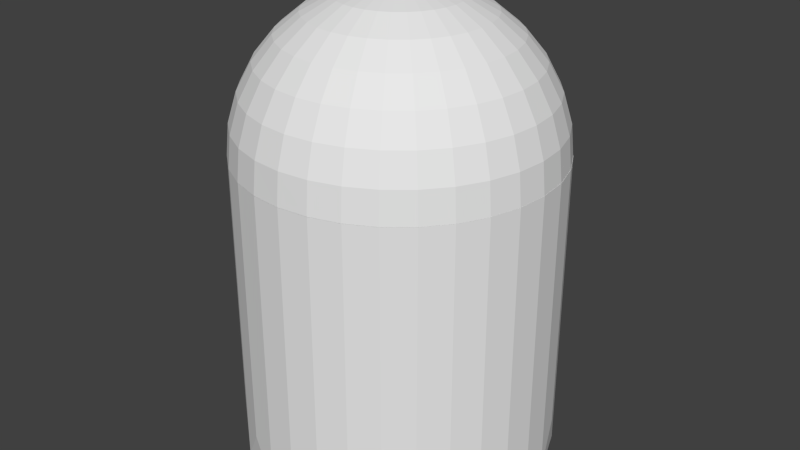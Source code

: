 # Source: spookje.blend  (saved by Blender 2.74.0; exported with 4.5.12 LTS)
import bpy
from mathutils import Matrix  # noqa: F401  (used for matrix-valued properties, if any)

bpy.ops.wm.read_factory_settings(use_empty=True)
scene = bpy.context.scene
scene.name = 'Scene'

# ---- collections
col_collection_1 = bpy.data.collections.new('Collection 1'); scene.collection.children.link(col_collection_1)

# ---- world
world_world = bpy.data.worlds.new('World'); scene.world = world_world
world_world.color = (0.05088, 0.05088, 0.05088)
world_world.use_sun_shadow = False
world_world.sun_shadow_jitter_overblur = 0.0
world_world.cycles.sampling_method = 'MANUAL'
world_world.cycles.sample_map_resolution = 256

# ---- meshes
me_cylinder = bpy.data.meshes.new('Cylinder')
me_cylinder.from_pydata([(0.0002381, 1.001, -1.999), (0.0002381, 1.001, -0.2742), (0.1953, 0.982, -2.274), (0.1953, 0.982, -0.2742), (0.3829, 0.9251, -1.999), (0.3829, 0.9251, -0.2742), (0.5558, 0.8327, -2.274), (0.5558, 0.8327, -0.2742), (0.7073, 0.7083, -1.999), (0.7073, 0.7083, -0.2742), (0.8317, 0.5568, -2.274), (0.8317, 0.5568, -0.2742), (0.9241, 0.3839, -1.999), (0.9241, 0.3839, -0.2742), (0.981, 0.1963, -2.274), (0.981, 0.1963, -0.2742), (1.0, 0.001181, -1.999), (1.0, 0.001181, -0.2742), (0.981, -0.1939, -2.274), (0.981, -0.1939, -0.2742), (0.9241, -0.3815, -1.999), (0.9241, -0.3815, -0.2742), (0.8317, -0.5544, -2.274), (0.8317, -0.5544, -0.2742), (0.7073, -0.7059, -1.999), (0.7073, -0.7059, -0.2742), (0.5558, -0.8303, -2.274), (0.5558, -0.8303, -0.2742), (0.3829, -0.9227, -1.999), (0.3829, -0.9227, -0.2742), (0.1953, -0.9796, -2.274), (0.1953, -0.9796, -0.2742), (0.0002378, -0.9988, -1.999), (0.0002378, -0.9988, -0.2742), (-0.1949, -0.9796, -2.274), (-0.1949, -0.9796, -0.2742), (-0.3824, -0.9227, -1.999), (-0.3824, -0.9227, -0.2742), (-0.5553, -0.8303, -2.274), (-0.5553, -0.8303, -0.2742), (-0.7069, -0.7059, -1.999), (-0.7069, -0.7059, -0.2742), (-0.8312, -0.5544, -2.274), (-0.8312, -0.5544, -0.2742), (-0.9236, -0.3815, -1.999), (-0.9236, -0.3815, -0.2742), (-0.9805, -0.1939, -2.274), (-0.9805, -0.1939, -0.2742), (-0.9998, 0.001182, -1.999), (-0.9998, 0.001182, -0.2742), (-0.9805, 0.1963, -2.274), (-0.9805, 0.1963, -0.2742), (-0.9236, 0.3839, -1.999), (-0.9236, 0.3839, -0.2742), (-0.8312, 0.5568, -2.274), (-0.8312, 0.5568, -0.2742), (-0.7069, 0.7083, -1.999), (-0.7069, 0.7083, -0.2742), (-0.5553, 0.8327, -2.274), (-0.5553, 0.8327, -0.2742), (-0.3824, 0.9251, -1.999), (-0.3824, 0.9251, -0.2742), (-0.1949, 0.982, -2.274), (-0.1949, 0.982, -0.2742), (-0.1951, -0.0002943, 0.7072), (-0.3827, -0.0002943, 0.6503), (-0.5556, -0.0002943, 0.5579), (-0.7072, -0.0002943, 0.4336), (-0.8315, -0.0002943, 0.282), (-0.9239, -0.0002943, 0.1091), (-0.9808, -0.0002943, -0.07846), (-1.0, -0.0002943, -0.2771), (-0.1914, 0.03777, 0.7072), (-0.3754, 0.07436, 0.6503), (-0.545, 0.1081, 0.5579), (-0.6936, 0.1377, 0.4336), (-0.8156, 0.1619, 0.282), (-0.9062, 0.1799, 0.1091), (-0.962, 0.191, -0.07846), (-0.9808, 0.1948, -0.2771), (-0.1803, 0.07436, 0.7072), (-0.3536, 0.1462, 0.6503), (-0.5133, 0.2123, 0.5579), (-0.6533, 0.2703, 0.4336), (-0.7682, 0.3179, 0.282), (-0.8536, 0.3533, 0.1091), (-0.9062, 0.375, -0.07846), (-0.9239, 0.3824, -0.2771), (-0.1623, 0.1081, 0.7072), (-0.3182, 0.2123, 0.6503), (-0.462, 0.3084, 0.5579), (-0.588, 0.3926, 0.4336), (-0.6914, 0.4616, 0.282), (-0.7682, 0.513, 0.1091), (-0.8156, 0.5446, -0.07846), (-0.8315, 0.5553, -0.2771), (-0.138, 0.1377, 0.7072), (-0.2707, 0.2703, 0.6503), (-0.3929, 0.3926, 0.5579), (-0.5001, 0.4997, 0.4336), (-0.588, 0.5876, 0.282), (-0.6533, 0.653, 0.1091), (-0.6936, 0.6932, -0.07846), (-0.7072, 0.7068, -0.2771), (-0.1084, 0.1619, 0.7072), (-0.2127, 0.3179, 0.6503), (-0.3087, 0.4616, 0.5579), (-0.3929, 0.5876, 0.4336), (-0.462, 0.691, 0.282), (-0.5133, 0.7679, 0.1091), (-0.545, 0.8152, -0.07846), (-0.5556, 0.8312, -0.2771), (-0.07472, 0.1799, 0.7072), (-0.1465, 0.3533, 0.6503), (-0.2127, 0.513, 0.5579), (-0.2707, 0.653, 0.4336), (-0.3182, 0.7679, 0.282), (-0.3536, 0.8533, 0.1091), (-0.3754, 0.9058, -0.07846), (-0.3827, 0.9236, -0.2771), (-0.03812, 0.191, 0.7072), (-0.07472, 0.375, 0.6503), (-0.1084, 0.5446, 0.5579), (-0.138, 0.6932, 0.4336), (-0.1623, 0.8152, 0.282), (-0.1803, 0.9058, 0.1091), (-0.1914, 0.9616, -0.07846), (-0.1951, 0.9805, -0.2771), (-5.925e-05, 0.1948, 0.7072), (-5.926e-05, 0.3824, 0.6503), (-5.927e-05, 0.5553, 0.5579), (-5.926e-05, 0.7068, 0.4336), (-5.924e-05, 0.8312, 0.282), (-5.93e-05, 0.9236, 0.1091), (-5.918e-05, 0.9805, -0.07846), (-5.92e-05, 0.9997, -0.2771), (0.038, 0.191, 0.7072), (0.0746, 0.375, 0.6503), (0.1083, 0.5446, 0.5579), (0.1379, 0.6932, 0.4336), (0.1622, 0.8152, 0.282), (0.1802, 0.9058, 0.1091), (0.1913, 0.9616, -0.07846), (0.195, 0.9805, -0.2771), (0.0746, 0.1799, 0.7072), (0.1464, 0.3533, 0.6503), (0.2125, 0.513, 0.5579), (0.2705, 0.653, 0.4336), (0.3181, 0.7679, 0.282), (0.3535, 0.8533, 0.1091), (0.3753, 0.9058, -0.07846), (0.3826, 0.9236, -0.2771), (0.1083, 0.1619, 0.7072), (0.2125, 0.3179, 0.6503), (0.3086, 0.4616, 0.5579), (0.3928, 0.5876, 0.4336), (0.4619, 0.691, 0.282), (0.5132, 0.7679, 0.1091), (0.5448, 0.8152, -0.07846), (0.5555, 0.8312, -0.2771), (0.1379, 0.1377, 0.7072), (0.2705, 0.2703, 0.6503), (0.3928, 0.3926, 0.5579), (0.4999, 0.4997, 0.4336), (0.5879, 0.5876, 0.282), (0.6532, 0.653, 0.1091), (0.6935, 0.6932, -0.07846), (0.707, 0.7068, -0.2771), (0.1622, 0.1081, 0.7072), (0.3181, 0.2123, 0.6503), (0.4619, 0.3084, 0.5579), (0.5879, 0.3926, 0.4336), (0.6913, 0.4616, 0.282), (0.7681, 0.513, 0.1091), (0.8154, 0.5446, -0.07846), (0.8314, 0.5553, -0.2771), (0.1802, 0.07436, 0.7072), (0.3535, 0.1462, 0.6503), (0.5132, 0.2123, 0.5579), (0.6532, 0.2703, 0.4336), (0.7681, 0.3179, 0.282), (0.8535, 0.3533, 0.1091), (0.9061, 0.375, -0.07846), (0.9238, 0.3824, -0.2771), (0.1913, 0.03777, 0.7072), (0.3753, 0.07436, 0.6503), (0.5448, 0.1081, 0.5579), (0.6935, 0.1377, 0.4336), (0.8154, 0.1619, 0.282), (0.9061, 0.1799, 0.1091), (0.9619, 0.191, -0.07846), (0.9807, 0.1948, -0.2771), (0.195, -0.0002943, 0.7072), (0.3826, -0.0002942, 0.6503), (0.5555, -0.0002943, 0.5579), (0.707, -0.0002943, 0.4336), (0.8314, -0.0002944, 0.282), (0.9238, -0.0002942, 0.1091), (0.9807, -0.0002944, -0.07846), (0.9999, -0.0002944, -0.2771), (0.1913, -0.03835, 0.7072), (0.3753, -0.07495, 0.6503), (0.5448, -0.1087, 0.5579), (0.6935, -0.1382, 0.4336), (0.8154, -0.1625, 0.282), (0.9061, -0.1805, 0.1091), (0.9619, -0.1916, -0.07846), (0.9807, -0.1954, -0.2771), (0.1802, -0.07495, 0.7072), (0.3535, -0.1467, 0.6503), (0.5132, -0.2129, 0.5579), (0.6532, -0.2709, 0.4336), (0.7681, -0.3185, 0.282), (0.8535, -0.3538, 0.1091), (0.9061, -0.3756, -0.07846), (0.9238, -0.383, -0.2771), (0.1622, -0.1087, 0.7072), (0.3181, -0.2129, 0.6503), (0.4619, -0.309, 0.5579), (0.5879, -0.3931, 0.4336), (0.6913, -0.4622, 0.282), (0.7681, -0.5136, 0.1091), (0.8154, -0.5452, -0.07846), (0.8314, -0.5559, -0.2771), (0.1379, -0.1382, 0.7072), (0.2705, -0.2709, 0.6503), (0.3928, -0.3931, 0.5579), (0.4999, -0.5003, 0.4336), (0.5879, -0.5882, 0.282), (0.6532, -0.6536, 0.1091), (0.6935, -0.6938, -0.07846), (0.707, -0.7074, -0.2771), (0.1083, -0.1625, 0.7072), (0.2125, -0.3185, 0.6503), (0.3086, -0.4622, 0.5579), (0.3928, -0.5882, 0.4336), (0.4619, -0.6916, 0.282), (0.5132, -0.7685, 0.1091), (0.5448, -0.8158, -0.07846), (0.5555, -0.8318, -0.2771), (0.0746, -0.1805, 0.7072), (0.1464, -0.3538, 0.6503), (0.2125, -0.5136, 0.5579), (0.2705, -0.6536, 0.4336), (0.3181, -0.7685, 0.282), (0.3535, -0.8538, 0.1091), (0.3753, -0.9064, -0.07846), (0.3826, -0.9242, -0.2771), (0.038, -0.1916, 0.7072), (0.0746, -0.3756, 0.6503), (0.1083, -0.5452, 0.5579), (0.1379, -0.6938, 0.4336), (0.1622, -0.8158, 0.282), (0.1802, -0.9064, 0.1091), (0.1913, -0.9622, -0.07846), (0.195, -0.9811, -0.2771), (-5.927e-05, -0.1954, 0.7072), (-5.929e-05, -0.383, 0.6503), (-5.929e-05, -0.5559, 0.5579), (-5.939e-05, -0.7074, 0.4336), (-5.944e-05, -0.8318, 0.282), (-5.926e-05, -0.9242, 0.1091), (-5.948e-05, -0.9811, -0.07846), (-5.944e-05, -1.0, -0.2771), (-0.03812, -0.1916, 0.7072), (-0.07472, -0.3756, 0.6503), (-0.1084, -0.5452, 0.5579), (-0.138, -0.6938, 0.4336), (-0.1623, -0.8158, 0.282), (-0.1803, -0.9064, 0.1091), (-0.1914, -0.9622, -0.07846), (-0.1951, -0.9811, -0.2771), (-0.07472, -0.1805, 0.7072), (-0.1465, -0.3538, 0.6503), (-0.2127, -0.5136, 0.5579), (-0.2707, -0.6536, 0.4336), (-0.3182, -0.7685, 0.282), (-0.3536, -0.8538, 0.1091), (-0.3754, -0.9064, -0.07846), (-0.3827, -0.9242, -0.2771), (-0.1084, -0.1625, 0.7072), (-0.2127, -0.3185, 0.6503), (-0.3087, -0.4622, 0.5579), (-0.3929, -0.5882, 0.4336), (-0.462, -0.6916, 0.282), (-0.5133, -0.7685, 0.1091), (-0.545, -0.8158, -0.07846), (-0.5556, -0.8318, -0.2771), (-0.138, -0.1382, 0.7072), (-0.2707, -0.2709, 0.6503), (-0.3929, -0.3931, 0.5579), (-0.5001, -0.5003, 0.4336), (-0.588, -0.5882, 0.282), (-0.6533, -0.6536, 0.1091), (-0.6936, -0.6938, -0.07846), (-0.7072, -0.7074, -0.2771), (-0.1623, -0.1087, 0.7072), (-0.3182, -0.2129, 0.6503), (-0.462, -0.309, 0.5579), (-0.588, -0.3931, 0.4336), (-0.6914, -0.4622, 0.282), (-0.7682, -0.5136, 0.1091), (-0.8156, -0.5452, -0.07846), (-0.8315, -0.5559, -0.2771), (-5.955e-05, -0.0002944, 0.7265), (-0.1803, -0.07495, 0.7072), (-0.3536, -0.1467, 0.6503), (-0.5133, -0.2129, 0.5579), (-0.6533, -0.2709, 0.4336), (-0.7682, -0.3185, 0.282), (-0.8536, -0.3538, 0.1091), (-0.9062, -0.3756, -0.07846), (-0.9239, -0.383, -0.2771), (-0.1914, -0.03835, 0.7072), (-0.3754, -0.07495, 0.6503), (-0.545, -0.1087, 0.5579), (-0.6936, -0.1382, 0.4336), (-0.8156, -0.1625, 0.282), (-0.9062, -0.1805, 0.1091), (-0.962, -0.1916, -0.07846), (-0.9808, -0.1954, -0.2771)], [], [(0, 1, 3, 2), (2, 3, 5, 4), (4, 5, 7, 6), (6, 7, 9, 8), (8, 9, 11, 10), (10, 11, 13, 12), (12, 13, 15, 14), (14, 15, 17, 16), (16, 17, 19, 18), (18, 19, 21, 20), (20, 21, 23, 22), (22, 23, 25, 24), (24, 25, 27, 26), (26, 27, 29, 28), (28, 29, 31, 30), (30, 31, 33, 32), (32, 33, 35, 34), (34, 35, 37, 36), (36, 37, 39, 38), (38, 39, 41, 40), (40, 41, 43, 42), (42, 43, 45, 44), (44, 45, 47, 46), (46, 47, 49, 48), (48, 49, 51, 50), (50, 51, 53, 52), (52, 53, 55, 54), (54, 55, 57, 56), (56, 57, 59, 58), (58, 59, 61, 60), (3, 1, 63, 61, 59, 57, 55, 53, 51, 49, 47, 45, 43, 41, 39, 37, 35, 33, 31, 29, 27, 25, 23, 21, 19, 17, 15, 13, 11, 9, 7, 5), (62, 63, 1, 0), (60, 61, 63, 62), (0, 2, 4, 6, 8, 10, 12, 14, 16, 18, 20, 22, 24, 26, 28, 30, 32, 34, 36, 38, 40, 42, 44, 46, 48, 50, 52, 54, 56, 58, 60, 62), (66, 65, 73, 74), (71, 70, 78, 79), (69, 68, 76, 77), (67, 66, 74, 75), (65, 64, 72, 73), (70, 69, 77, 78), (68, 67, 75, 76), (78, 77, 85, 86), (76, 75, 83, 84), (74, 73, 81, 82), (79, 78, 86, 87), (77, 76, 84, 85), (75, 74, 82, 83), (73, 72, 80, 81), (86, 85, 93, 94), (84, 83, 91, 92), (82, 81, 89, 90), (87, 86, 94, 95), (85, 84, 92, 93), (83, 82, 90, 91), (81, 80, 88, 89), (94, 93, 101, 102), (92, 91, 99, 100), (90, 89, 97, 98), (95, 94, 102, 103), (93, 92, 100, 101), (91, 90, 98, 99), (89, 88, 96, 97), (102, 101, 109, 110), (100, 99, 107, 108), (98, 97, 105, 106), (103, 102, 110, 111), (101, 100, 108, 109), (99, 98, 106, 107), (97, 96, 104, 105), (110, 109, 117, 118), (108, 107, 115, 116), (106, 105, 113, 114), (111, 110, 118, 119), (109, 108, 116, 117), (107, 106, 114, 115), (105, 104, 112, 113), (118, 117, 125, 126), (116, 115, 123, 124), (114, 113, 121, 122), (119, 118, 126, 127), (117, 116, 124, 125), (115, 114, 122, 123), (113, 112, 120, 121), (126, 125, 133, 134), (124, 123, 131, 132), (122, 121, 129, 130), (127, 126, 134, 135), (125, 124, 132, 133), (123, 122, 130, 131), (121, 120, 128, 129), (134, 133, 141, 142), (132, 131, 139, 140), (130, 129, 137, 138), (135, 134, 142, 143), (133, 132, 140, 141), (131, 130, 138, 139), (129, 128, 136, 137), (142, 141, 149, 150), (140, 139, 147, 148), (138, 137, 145, 146), (143, 142, 150, 151), (141, 140, 148, 149), (139, 138, 146, 147), (137, 136, 144, 145), (150, 149, 157, 158), (148, 147, 155, 156), (146, 145, 153, 154), (151, 150, 158, 159), (149, 148, 156, 157), (147, 146, 154, 155), (145, 144, 152, 153), (158, 157, 165, 166), (156, 155, 163, 164), (154, 153, 161, 162), (159, 158, 166, 167), (157, 156, 164, 165), (155, 154, 162, 163), (153, 152, 160, 161), (166, 165, 173, 174), (164, 163, 171, 172), (162, 161, 169, 170), (167, 166, 174, 175), (165, 164, 172, 173), (163, 162, 170, 171), (161, 160, 168, 169), (174, 173, 181, 182), (172, 171, 179, 180), (170, 169, 177, 178), (175, 174, 182, 183), (173, 172, 180, 181), (171, 170, 178, 179), (169, 168, 176, 177), (182, 181, 189, 190), (180, 179, 187, 188), (178, 177, 185, 186), (183, 182, 190, 191), (181, 180, 188, 189), (179, 178, 186, 187), (177, 176, 184, 185), (190, 189, 197, 198), (188, 187, 195, 196), (186, 185, 193, 194), (191, 190, 198, 199), (189, 188, 196, 197), (187, 186, 194, 195), (185, 184, 192, 193), (198, 197, 205, 206), (196, 195, 203, 204), (194, 193, 201, 202), (199, 198, 206, 207), (197, 196, 204, 205), (195, 194, 202, 203), (193, 192, 200, 201), (206, 205, 213, 214), (204, 203, 211, 212), (202, 201, 209, 210), (207, 206, 214, 215), (205, 204, 212, 213), (203, 202, 210, 211), (201, 200, 208, 209), (214, 213, 221, 222), (212, 211, 219, 220), (210, 209, 217, 218), (215, 214, 222, 223), (213, 212, 220, 221), (211, 210, 218, 219), (209, 208, 216, 217), (222, 221, 229, 230), (220, 219, 227, 228), (218, 217, 225, 226), (223, 222, 230, 231), (221, 220, 228, 229), (219, 218, 226, 227), (217, 216, 224, 225), (230, 229, 237, 238), (228, 227, 235, 236), (226, 225, 233, 234), (231, 230, 238, 239), (229, 228, 236, 237), (227, 226, 234, 235), (225, 224, 232, 233), (238, 237, 245, 246), (236, 235, 243, 244), (234, 233, 241, 242), (239, 238, 246, 247), (237, 236, 244, 245), (235, 234, 242, 243), (233, 232, 240, 241), (246, 245, 253, 254), (244, 243, 251, 252), (242, 241, 249, 250), (247, 246, 254, 255), (245, 244, 252, 253), (243, 242, 250, 251), (241, 240, 248, 249), (254, 253, 261, 262), (252, 251, 259, 260), (250, 249, 257, 258), (255, 254, 262, 263), (253, 252, 260, 261), (251, 250, 258, 259), (249, 248, 256, 257), (262, 261, 269, 270), (260, 259, 267, 268), (258, 257, 265, 266), (263, 262, 270, 271), (261, 260, 268, 269), (259, 258, 266, 267), (257, 256, 264, 265), (270, 269, 277, 278), (268, 267, 275, 276), (266, 265, 273, 274), (271, 270, 278, 279), (269, 268, 276, 277), (267, 266, 274, 275), (265, 264, 272, 273), (278, 277, 285, 286), (276, 275, 283, 284), (274, 273, 281, 282), (279, 278, 286, 287), (277, 276, 284, 285), (275, 274, 282, 283), (273, 272, 280, 281), (286, 285, 293, 294), (284, 283, 291, 292), (282, 281, 289, 290), (287, 286, 294, 295), (285, 284, 292, 293), (283, 282, 290, 291), (281, 280, 288, 289), (294, 293, 301, 302), (292, 291, 299, 300), (290, 289, 297, 298), (295, 294, 302, 303), (293, 292, 300, 301), (291, 290, 298, 299), (289, 288, 296, 297), (302, 301, 310, 311), (300, 299, 308, 309), (298, 297, 306, 307), (303, 302, 311, 312), (301, 300, 309, 310), (299, 298, 307, 308), (297, 296, 305, 306), (311, 310, 318, 319), (309, 308, 316, 317), (307, 306, 314, 315), (312, 311, 319, 320), (310, 309, 317, 318), (308, 307, 315, 316), (306, 305, 313, 314), (64, 304, 72), (72, 304, 80), (80, 304, 88), (88, 304, 96), (96, 304, 104), (104, 304, 112), (112, 304, 120), (120, 304, 128), (128, 304, 136), (136, 304, 144), (144, 304, 152), (152, 304, 160), (160, 304, 168), (168, 304, 176), (176, 304, 184), (184, 304, 192), (192, 304, 200), (200, 304, 208), (208, 304, 216), (216, 304, 224), (224, 304, 232), (232, 304, 240), (240, 304, 248), (248, 304, 256), (256, 304, 264), (264, 304, 272), (272, 304, 280), (280, 304, 288), (288, 304, 296), (296, 304, 305), (305, 304, 313), (319, 318, 69, 70), (317, 316, 67, 68), (315, 314, 65, 66), (313, 304, 64), (320, 319, 70, 71), (318, 317, 68, 69), (316, 315, 66, 67), (314, 313, 64, 65)])
me_cylinder.use_remesh_preserve_volume = False
me_cylinder.use_remesh_preserve_attributes = False
me_cylinder.use_mirror_vertex_groups = False
me_cylinder.update()

# ---- objects
ob_cylinder = bpy.data.objects.new('Cylinder', me_cylinder)

# ---- transforms, parenting, visibility, modifiers, constraints
ob_cylinder.location = (-0.0602, -0.1605, 2.271)
ob_cylinder.lineart.crease_threshold = 0.0

# ---- collection membership
col_collection_1.objects.link(ob_cylinder)

# ---- scene / render settings (as saved in the file)
scene.frame_start = 1; scene.frame_end = 250; scene.frame_set(2)
scene.render.engine = 'BLENDER_EEVEE_NEXT'
scene.render.resolution_percentage = 50
scene.render.dither_intensity = 0.0
scene.cycles.use_denoising = False
scene.cycles.samples = 10
scene.cycles.sampling_pattern = 'TABULATED_SOBOL'
scene.cycles.light_sampling_threshold = 0.0
scene.cycles.use_adaptive_sampling = False
scene.cycles.use_light_tree = False
scene.cycles.blur_glossy = 0.0
scene.cycles.pixel_filter_type = 'GAUSSIAN'
scene.cycles.sample_clamp_indirect = 0.0
scene.view_settings.view_transform = 'Standard'
bpy.context.view_layer.update()

# ---- added for rendering (the .blend has no active camera and no usable light): camera, sun
cam_auto = bpy.data.cameras.new('AutoCamera')
cam_auto.lens = 50.0
cam_auto.sensor_width = 36.0
cam_auto.clip_end = 1000.0
ob_auto_camera = bpy.data.objects.new('AutoCamera', cam_auto)
scene.collection.objects.link(ob_auto_camera)
ob_auto_camera.location = (3.75593, -4.73934, 4.54958)
ob_auto_camera.rotation_euler = (1.09748, -7.21219e-08, 0.694738)
scene.camera = ob_auto_camera
light_auto_sun = bpy.data.lights.new('AutoSun', 'SUN')
light_auto_sun.energy = 3.0
light_auto_sun.angle = 0.0523599
ob_auto_sun = bpy.data.objects.new('AutoSun', light_auto_sun)
scene.collection.objects.link(ob_auto_sun)
ob_auto_sun.rotation_euler = (0.872665, 0.174533, 0.523599)
bpy.context.view_layer.update()
